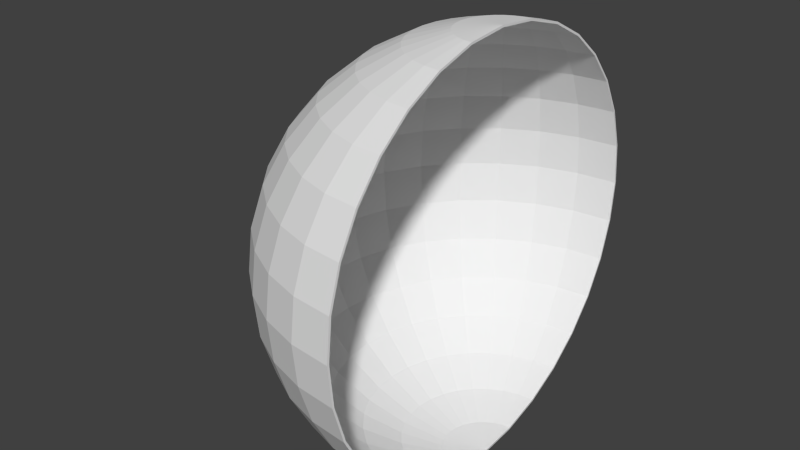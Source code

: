 # Source: semi_sphere.blend  (saved by Blender 2.73.0; exported with 4.5.12 LTS)
import bpy
from mathutils import Matrix  # noqa: F401  (used for matrix-valued properties, if any)

bpy.ops.wm.read_factory_settings(use_empty=True)
scene = bpy.context.scene
scene.name = 'Scene'

# ---- collections
col_collection_1 = bpy.data.collections.new('Collection 1'); scene.collection.children.link(col_collection_1)

# ---- world
world_world = bpy.data.worlds.new('World'); scene.world = world_world
world_world.color = (0.05088, 0.05088, 0.05088)
world_world.use_sun_shadow = False
world_world.sun_shadow_jitter_overblur = 0.0
world_world.cycles.sampling_method = 'MANUAL'
world_world.cycles.sample_map_resolution = 256

# ---- meshes
me_sphere = bpy.data.meshes.new('Sphere')
me_sphere.from_pydata([(-0.1951, 0.0, 0.9808), (-0.3827, 0.0, 0.9239), (-0.5556, 0.0, 0.8315), (-0.7071, 0.0, 0.7071), (-0.8315, 0.0, 0.5556), (-0.9239, 0.0, 0.3827), (-0.9808, 0.0, 0.1951), (-1.0, 0.0, 7.55e-08), (-0.9808, 0.0, -0.1951), (-0.9239, 0.0, -0.3827), (-0.8315, 0.0, -0.5556), (-0.7071, 0.0, -0.7071), (-0.5556, 0.0, -0.8315), (-0.3827, 0.0, -0.9239), (-0.1951, 0.0, -0.9808), (-0.1913, 0.03806, 0.9808), (-0.3753, 0.07466, 0.9239), (-0.5449, 0.1084, 0.8315), (-0.6935, 0.1379, 0.7071), (-0.8155, 0.1622, 0.5556), (-0.9061, 0.1802, 0.3827), (-0.9619, 0.1913, 0.1951), (-0.9808, 0.1951, 7.55e-08), (-0.9619, 0.1913, -0.1951), (-0.9061, 0.1802, -0.3827), (-0.8155, 0.1622, -0.5556), (-0.6935, 0.1379, -0.7071), (-0.5449, 0.1084, -0.8315), (-0.3753, 0.07466, -0.9239), (-0.1913, 0.03806, -0.9808), (-0.1802, 0.07466, 0.9808), (-0.3536, 0.1464, 0.9239), (-0.5133, 0.2126, 0.8315), (-0.6533, 0.2706, 0.7071), (-0.7682, 0.3182, 0.5556), (-0.8536, 0.3536, 0.3827), (-0.9061, 0.3753, 0.1951), (-0.9239, 0.3827, 7.55e-08), (-0.9061, 0.3753, -0.1951), (-0.8536, 0.3536, -0.3827), (-0.7682, 0.3182, -0.5556), (-0.6533, 0.2706, -0.7071), (-0.5133, 0.2126, -0.8315), (-0.3536, 0.1464, -0.9239), (-0.1802, 0.07466, -0.9808), (-0.1622, 0.1084, 0.9808), (-0.3182, 0.2126, 0.9239), (-0.4619, 0.3087, 0.8315), (-0.5879, 0.3928, 0.7071), (-0.6913, 0.4619, 0.5556), (-0.7682, 0.5133, 0.3827), (-0.8155, 0.5449, 0.1951), (-0.8315, 0.5556, 7.55e-08), (-0.8155, 0.5449, -0.1951), (-0.7682, 0.5133, -0.3827), (-0.6913, 0.4619, -0.5556), (-0.5879, 0.3928, -0.7071), (-0.4619, 0.3087, -0.8315), (-0.3182, 0.2126, -0.9239), (-0.1622, 0.1084, -0.9808), (-0.1379, 0.1379, 0.9808), (-0.2706, 0.2706, 0.9239), (-0.3928, 0.3928, 0.8315), (-0.5, 0.5, 0.7071), (-0.5879, 0.5879, 0.5556), (-0.6533, 0.6533, 0.3827), (-0.6935, 0.6935, 0.1951), (-0.7071, 0.7071, 7.55e-08), (-0.6935, 0.6935, -0.1951), (-0.6533, 0.6533, -0.3827), (-0.5879, 0.5879, -0.5556), (-0.5, 0.5, -0.7071), (-0.3928, 0.3928, -0.8315), (-0.2706, 0.2706, -0.9239), (-0.1379, 0.1379, -0.9808), (-0.1084, 0.1622, 0.9808), (-0.2126, 0.3182, 0.9239), (-0.3087, 0.4619, 0.8315), (-0.3928, 0.5879, 0.7071), (-0.4619, 0.6913, 0.5556), (-0.5133, 0.7682, 0.3827), (-0.5449, 0.8155, 0.1951), (-0.5556, 0.8315, 7.55e-08), (-0.5449, 0.8155, -0.1951), (-0.5133, 0.7682, -0.3827), (-0.4619, 0.6913, -0.5556), (-0.3928, 0.5879, -0.7071), (-0.3087, 0.4619, -0.8315), (-0.2126, 0.3182, -0.9239), (-0.1084, 0.1622, -0.9808), (-0.07466, 0.1802, 0.9808), (-0.1464, 0.3536, 0.9239), (-0.2126, 0.5133, 0.8315), (-0.2706, 0.6533, 0.7071), (-0.3182, 0.7682, 0.5556), (-0.3536, 0.8536, 0.3827), (-0.3753, 0.9061, 0.1951), (-0.3827, 0.9239, 7.55e-08), (-0.3753, 0.9061, -0.1951), (-0.3536, 0.8536, -0.3827), (-0.3182, 0.7682, -0.5556), (-0.2706, 0.6533, -0.7071), (-0.2126, 0.5133, -0.8315), (-0.1464, 0.3536, -0.9239), (-0.07466, 0.1802, -0.9808), (-0.03806, 0.1913, 0.9808), (-0.07466, 0.3753, 0.9239), (-0.1084, 0.5449, 0.8315), (-0.1379, 0.6935, 0.7071), (-0.1622, 0.8155, 0.5556), (-0.1802, 0.9061, 0.3827), (-0.1913, 0.9619, 0.1951), (-0.1951, 0.9808, 7.55e-08), (-0.1913, 0.9619, -0.1951), (-0.1802, 0.9061, -0.3827), (-0.1622, 0.8155, -0.5556), (-0.1379, 0.6935, -0.7071), (-0.1084, 0.5449, -0.8315), (-0.07466, 0.3753, -0.9239), (-0.03806, 0.1913, -0.9808), (3.266e-07, 0.1951, 0.9808), (3.192e-07, 0.3827, 0.9239), (3.117e-07, 0.5556, 0.8315), (3.192e-07, 0.7071, 0.7071), (3.341e-07, 0.8315, 0.5556), (2.745e-07, 0.9239, 0.3827), (3.937e-07, 0.9808, 0.1951), (3.788e-07, 1.0, 7.55e-08), (3.937e-07, 0.9808, -0.1951), (2.298e-07, 0.9239, -0.3827), (3.341e-07, 0.8315, -0.5556), (3.192e-07, 0.7071, -0.7071), (3.415e-07, 0.5556, -0.8315), (3.043e-07, 0.3827, -0.9239), (3.08e-07, 0.1951, -0.9808), (3.258e-07, 0.0, -1.0), (3.117e-07, -0.1951, 0.9808), (2.819e-07, -0.3827, 0.9239), (2.819e-07, -0.5556, 0.8315), (1.851e-07, -0.7071, 0.7071), (1.404e-07, -0.8315, 0.5556), (3.192e-07, -0.9239, 0.3827), (9.567e-08, -0.9808, 0.1951), (1.404e-07, -1.0, 7.55e-08), (9.567e-08, -0.9808, -0.1951), (3.192e-07, -0.9239, -0.3827), (1.404e-07, -0.8315, -0.5556), (1.851e-07, -0.7071, -0.7071), (2.596e-07, -0.5556, -0.8315), (2.521e-07, -0.3827, -0.9239), (3.155e-07, -0.1951, -0.9808), (-0.03806, -0.1913, 0.9808), (-0.07466, -0.3753, 0.9239), (-0.1084, -0.5449, 0.8315), (-0.1379, -0.6935, 0.7071), (-0.1622, -0.8155, 0.5556), (-0.1802, -0.9061, 0.3827), (-0.1913, -0.9619, 0.1951), (-0.1951, -0.9808, 7.55e-08), (-0.1913, -0.9619, -0.1951), (-0.1802, -0.9061, -0.3827), (-0.1622, -0.8155, -0.5556), (-0.1379, -0.6935, -0.7071), (-0.1084, -0.5449, -0.8315), (-0.07466, -0.3753, -0.9239), (-0.03806, -0.1913, -0.9808), (-0.07466, -0.1802, 0.9808), (-0.1464, -0.3536, 0.9239), (-0.2126, -0.5133, 0.8315), (-0.2706, -0.6533, 0.7071), (-0.3182, -0.7682, 0.5556), (-0.3536, -0.8536, 0.3827), (-0.3753, -0.9061, 0.1951), (-0.3827, -0.9239, 7.55e-08), (-0.3753, -0.9061, -0.1951), (-0.3536, -0.8536, -0.3827), (-0.3182, -0.7682, -0.5556), (-0.2706, -0.6533, -0.7071), (-0.2126, -0.5133, -0.8315), (-0.1464, -0.3536, -0.9239), (-0.07466, -0.1802, -0.9808), (-0.1084, -0.1622, 0.9808), (-0.2126, -0.3182, 0.9239), (-0.3087, -0.4619, 0.8315), (-0.3928, -0.5879, 0.7071), (-0.4619, -0.6913, 0.5556), (-0.5133, -0.7682, 0.3827), (-0.5449, -0.8155, 0.1951), (-0.5556, -0.8315, 7.55e-08), (-0.5449, -0.8155, -0.1951), (-0.5133, -0.7682, -0.3827), (-0.4619, -0.6913, -0.5556), (-0.3928, -0.5879, -0.7071), (-0.3087, -0.4619, -0.8315), (-0.2126, -0.3182, -0.9239), (-0.1084, -0.1622, -0.9808), (-0.1379, -0.1379, 0.9808), (-0.2706, -0.2706, 0.9239), (-0.3928, -0.3928, 0.8315), (-0.5, -0.5, 0.7071), (-0.5879, -0.5879, 0.5556), (-0.6533, -0.6533, 0.3827), (-0.6935, -0.6935, 0.1951), (-0.7071, -0.7071, 7.55e-08), (-0.6935, -0.6935, -0.1951), (-0.6533, -0.6533, -0.3827), (-0.5879, -0.5879, -0.5556), (-0.5, -0.5, -0.7071), (-0.3928, -0.3928, -0.8315), (-0.2706, -0.2706, -0.9239), (-0.1379, -0.1379, -0.9808), (-0.1622, -0.1084, 0.9808), (-0.3182, -0.2126, 0.9239), (-0.4619, -0.3087, 0.8315), (-0.5879, -0.3928, 0.7071), (-0.6913, -0.4619, 0.5556), (-0.7682, -0.5133, 0.3827), (-0.8155, -0.5449, 0.1951), (-0.8315, -0.5556, 7.55e-08), (-0.8155, -0.5449, -0.1951), (-0.7682, -0.5133, -0.3827), (-0.6913, -0.4619, -0.5556), (-0.5879, -0.3928, -0.7071), (-0.4619, -0.3087, -0.8315), (-0.3182, -0.2126, -0.9239), (-0.1622, -0.1084, -0.9808), (2.48e-08, -1.247e-07, 1.0), (-0.1802, -0.07466, 0.9808), (-0.3536, -0.1464, 0.9239), (-0.5133, -0.2126, 0.8315), (-0.6533, -0.2706, 0.7071), (-0.7682, -0.3182, 0.5556), (-0.8536, -0.3536, 0.3827), (-0.9061, -0.3753, 0.1951), (-0.9239, -0.3827, 7.55e-08), (-0.9061, -0.3753, -0.1951), (-0.8536, -0.3536, -0.3827), (-0.7682, -0.3182, -0.5556), (-0.6533, -0.2706, -0.7071), (-0.5133, -0.2126, -0.8315), (-0.3536, -0.1464, -0.9239), (-0.1802, -0.07466, -0.9808), (-0.1913, -0.03806, 0.9808), (-0.3753, -0.07466, 0.9239), (-0.5449, -0.1084, 0.8315), (-0.6935, -0.1379, 0.7071), (-0.8155, -0.1622, 0.5556), (-0.9061, -0.1802, 0.3827), (-0.9619, -0.1913, 0.1951), (-0.9808, -0.1951, 7.55e-08), (-0.9619, -0.1913, -0.1951), (-0.9061, -0.1802, -0.3827), (-0.8155, -0.1622, -0.5556), (-0.6935, -0.1379, -0.7071), (-0.5449, -0.1084, -0.8315), (-0.3753, -0.07466, -0.9239), (-0.1913, -0.03806, -0.9808), (-0.1931, 0.0, 0.971), (-0.3788, 0.0, 0.9147), (-0.55, 0.0, 0.8232), (-0.7, 0.0, 0.7001), (-0.8231, 0.0, 0.55), (-0.9146, 0.0, 0.3789), (-0.971, 0.0, 0.1932), (-0.99, 0.0, 7.55e-08), (-0.971, 0.0, -0.1932), (-0.9146, 0.0, -0.3789), (-0.8231, 0.0, -0.55), (-0.7, 0.0, -0.7001), (-0.55, 0.0, -0.8232), (-0.3788, 0.0, -0.9147), (-0.1931, 0.0, -0.971), (-0.1894, 0.03767, 0.971), (-0.3715, 0.0739, 0.9147), (-0.5394, 0.1073, 0.8232), (-0.6866, 0.1366, 0.7001), (-0.8073, 0.1606, 0.55), (-0.8971, 0.1784, 0.3789), (-0.9523, 0.1894, 0.1932), (-0.971, 0.1931, 7.55e-08), (-0.9523, 0.1894, -0.1932), (-0.8971, 0.1784, -0.3789), (-0.8073, 0.1606, -0.55), (-0.6866, 0.1366, -0.7001), (-0.5394, 0.1073, -0.8232), (-0.3715, 0.0739, -0.9147), (-0.1894, 0.03767, -0.971), (-0.1784, 0.07389, 0.971), (-0.35, 0.145, 0.9147), (-0.5081, 0.2105, 0.8232), (-0.6467, 0.2679, 0.7001), (-0.7605, 0.315, 0.55), (-0.845, 0.35, 0.3789), (-0.8971, 0.3716, 0.1932), (-0.9146, 0.3789, 7.55e-08), (-0.8971, 0.3716, -0.1932), (-0.845, 0.35, -0.3789), (-0.7605, 0.315, -0.55), (-0.6467, 0.2679, -0.7001), (-0.5081, 0.2105, -0.8232), (-0.35, 0.145, -0.9147), (-0.1784, 0.07389, -0.971), (-0.1605, 0.1073, 0.971), (-0.315, 0.2105, 0.9147), (-0.4573, 0.3055, 0.8232), (-0.582, 0.3889, 0.7001), (-0.6844, 0.4573, 0.55), (-0.7605, 0.5081, 0.3789), (-0.8073, 0.5394, 0.1932), (-0.8232, 0.55, 7.55e-08), (-0.8073, 0.5394, -0.1932), (-0.7605, 0.5081, -0.3789), (-0.6844, 0.4573, -0.55), (-0.582, 0.3889, -0.7001), (-0.4573, 0.3055, -0.8232), (-0.315, 0.2105, -0.9147), (-0.1605, 0.1073, -0.971), (-0.1365, 0.1365, 0.971), (-0.2679, 0.2679, 0.9147), (-0.3889, 0.3889, 0.8232), (-0.495, 0.495, 0.7001), (-0.582, 0.582, 0.55), (-0.6467, 0.6467, 0.3789), (-0.6866, 0.6866, 0.1932), (-0.7, 0.7, 7.55e-08), (-0.6866, 0.6866, -0.1932), (-0.6467, 0.6467, -0.3789), (-0.582, 0.582, -0.55), (-0.495, 0.495, -0.7001), (-0.3889, 0.3889, -0.8232), (-0.2679, 0.2679, -0.9147), (-0.1365, 0.1365, -0.971), (-0.1073, 0.1605, 0.971), (-0.2105, 0.315, 0.9147), (-0.3055, 0.4573, 0.8232), (-0.3889, 0.582, 0.7001), (-0.4573, 0.6844, 0.55), (-0.5081, 0.7605, 0.3789), (-0.5394, 0.8073, 0.1932), (-0.55, 0.8232, 7.55e-08), (-0.5394, 0.8073, -0.1932), (-0.5081, 0.7605, -0.3789), (-0.4573, 0.6844, -0.55), (-0.3889, 0.582, -0.7001), (-0.3055, 0.4573, -0.8232), (-0.2105, 0.315, -0.9147), (-0.1073, 0.1605, -0.971), (-0.07389, 0.1784, 0.971), (-0.145, 0.35, 0.9147), (-0.2105, 0.5081, 0.8232), (-0.2679, 0.6467, 0.7001), (-0.315, 0.7605, 0.55), (-0.35, 0.845, 0.3789), (-0.3716, 0.8971, 0.1932), (-0.3789, 0.9146, 7.55e-08), (-0.3716, 0.8971, -0.1932), (-0.35, 0.845, -0.3789), (-0.315, 0.7605, -0.55), (-0.2679, 0.6467, -0.7001), (-0.2105, 0.5081, -0.8232), (-0.145, 0.35, -0.9147), (-0.07389, 0.1784, -0.971), (-0.03767, 0.1894, 0.971), (-0.0739, 0.3715, 0.9147), (-0.1073, 0.5394, 0.8232), (-0.1366, 0.6866, 0.7001), (-0.1606, 0.8073, 0.55), (-0.1784, 0.8971, 0.3789), (-0.1894, 0.9523, 0.1932), (-0.1931, 0.971, 7.55e-08), (-0.1894, 0.9523, -0.1932), (-0.1784, 0.8971, -0.3789), (-0.1606, 0.8073, -0.55), (-0.1366, 0.6866, -0.7001), (-0.1073, 0.5394, -0.8232), (-0.0739, 0.3715, -0.9147), (-0.03767, 0.1894, -0.971), (0.0001981, 0.1931, 0.971), (0.0003818, 0.3788, 0.9147), (0.0005506, 0.55, 0.8232), (0.000698, 0.7, 0.7001), (0.0008182, 0.8232, 0.5501), (0.0009073, 0.9147, 0.3789), (0.000962, 0.971, 0.1932), (0.0009803, 0.99, 7.55e-08), (0.000962, 0.971, -0.1932), (0.0009072, 0.9147, -0.3789), (0.0008182, 0.8232, -0.5501), (0.000698, 0.7, -0.7001), (0.0005506, 0.55, -0.8232), (0.0003818, 0.3788, -0.9147), (0.0001981, 0.1931, -0.971), (0.0006299, 0.0, -0.99), (0.0001981, -0.1931, 0.971), (0.0003818, -0.3788, 0.9147), (0.0005505, -0.55, 0.8232), (0.0006978, -0.7, 0.7001), (0.000818, -0.8232, 0.5501), (0.0009073, -0.9147, 0.3789), (0.0009617, -0.971, 0.1932), (0.0009801, -0.99, 7.55e-08), (0.0009617, -0.971, -0.1932), (0.0009073, -0.9147, -0.3789), (0.000818, -0.8232, -0.5501), (0.0006978, -0.7, -0.7001), (0.0005505, -0.55, -0.8232), (0.0003817, -0.3788, -0.9147), (0.0001981, -0.1931, -0.971), (-0.03767, -0.1894, 0.971), (-0.0739, -0.3715, 0.9147), (-0.1073, -0.5394, 0.8232), (-0.1366, -0.6866, 0.7001), (-0.1606, -0.8073, 0.55), (-0.1784, -0.8971, 0.3789), (-0.1894, -0.9523, 0.1932), (-0.1931, -0.971, 7.55e-08), (-0.1894, -0.9523, -0.1932), (-0.1784, -0.8971, -0.3789), (-0.1606, -0.8073, -0.55), (-0.1366, -0.6866, -0.7001), (-0.1073, -0.5394, -0.8232), (-0.0739, -0.3715, -0.9147), (-0.03767, -0.1894, -0.971), (-0.07389, -0.1784, 0.971), (-0.145, -0.35, 0.9147), (-0.2105, -0.5081, 0.8232), (-0.2679, -0.6467, 0.7001), (-0.315, -0.7605, 0.55), (-0.35, -0.845, 0.3789), (-0.3716, -0.8971, 0.1932), (-0.3789, -0.9146, 7.55e-08), (-0.3716, -0.8971, -0.1932), (-0.35, -0.845, -0.3789), (-0.315, -0.7605, -0.55), (-0.2679, -0.6467, -0.7001), (-0.2105, -0.5081, -0.8232), (-0.145, -0.35, -0.9147), (-0.07389, -0.1784, -0.971), (-0.1073, -0.1605, 0.971), (-0.2105, -0.315, 0.9147), (-0.3055, -0.4573, 0.8232), (-0.3889, -0.582, 0.7001), (-0.4573, -0.6844, 0.55), (-0.5081, -0.7605, 0.3789), (-0.5394, -0.8073, 0.1932), (-0.55, -0.8232, 7.55e-08), (-0.5394, -0.8073, -0.1932), (-0.5081, -0.7605, -0.3789), (-0.4573, -0.6844, -0.55), (-0.3889, -0.582, -0.7001), (-0.3055, -0.4573, -0.8232), (-0.2105, -0.315, -0.9147), (-0.1073, -0.1605, -0.971), (-0.1365, -0.1365, 0.971), (-0.2679, -0.2679, 0.9147), (-0.3889, -0.3889, 0.8232), (-0.495, -0.495, 0.7001), (-0.582, -0.582, 0.55), (-0.6467, -0.6467, 0.3789), (-0.6866, -0.6866, 0.1932), (-0.7, -0.7, 7.55e-08), (-0.6866, -0.6866, -0.1932), (-0.6467, -0.6467, -0.3789), (-0.582, -0.582, -0.55), (-0.495, -0.495, -0.7001), (-0.3889, -0.3889, -0.8232), (-0.2679, -0.2679, -0.9147), (-0.1365, -0.1365, -0.971), (-0.1605, -0.1073, 0.971), (-0.315, -0.2105, 0.9147), (-0.4573, -0.3055, 0.8232), (-0.582, -0.3889, 0.7001), (-0.6844, -0.4573, 0.55), (-0.7605, -0.5081, 0.3789), (-0.8073, -0.5394, 0.1932), (-0.8232, -0.55, 7.55e-08), (-0.8073, -0.5394, -0.1932), (-0.7605, -0.5081, -0.3789), (-0.6844, -0.4573, -0.55), (-0.582, -0.3889, -0.7001), (-0.4573, -0.3055, -0.8232), (-0.315, -0.2105, -0.9147), (-0.1605, -0.1073, -0.971), (0.0006296, -1.247e-07, 0.99), (-0.1784, -0.07389, 0.971), (-0.35, -0.145, 0.9147), (-0.5081, -0.2105, 0.8232), (-0.6467, -0.2679, 0.7001), (-0.7605, -0.315, 0.55), (-0.845, -0.35, 0.3789), (-0.8971, -0.3716, 0.1932), (-0.9146, -0.3789, 7.55e-08), (-0.8971, -0.3716, -0.1932), (-0.845, -0.35, -0.3789), (-0.7605, -0.315, -0.55), (-0.6467, -0.2679, -0.7001), (-0.5081, -0.2105, -0.8232), (-0.35, -0.145, -0.9147), (-0.1784, -0.07389, -0.971), (-0.1894, -0.03767, 0.971), (-0.3715, -0.0739, 0.9147), (-0.5394, -0.1073, 0.8232), (-0.6866, -0.1366, 0.7001), (-0.8073, -0.1606, 0.55), (-0.8971, -0.1784, 0.3789), (-0.9523, -0.1894, 0.1932), (-0.971, -0.1931, 7.55e-08), (-0.9523, -0.1894, -0.1932), (-0.8971, -0.1784, -0.3789), (-0.8073, -0.1606, -0.55), (-0.6866, -0.1366, -0.7001), (-0.5394, -0.1073, -0.8232), (-0.3715, -0.0739, -0.9147), (-0.1894, -0.03767, -0.971)], [], [(4, 3, 18, 19), (2, 1, 16, 17), (13, 12, 27, 28), (11, 10, 25, 26), (9, 8, 23, 24), (7, 6, 21, 22), (5, 4, 19, 20), (3, 2, 17, 18), (14, 13, 28, 29), (1, 0, 15, 16), (12, 11, 26, 27), (10, 9, 24, 25), (8, 7, 22, 23), (6, 5, 20, 21), (25, 24, 39, 40), (23, 22, 37, 38), (21, 20, 35, 36), (19, 18, 33, 34), (17, 16, 31, 32), (28, 27, 42, 43), (26, 25, 40, 41), (24, 23, 38, 39), (22, 21, 36, 37), (20, 19, 34, 35), (18, 17, 32, 33), (29, 28, 43, 44), (16, 15, 30, 31), (27, 26, 41, 42), (40, 39, 54, 55), (38, 37, 52, 53), (36, 35, 50, 51), (34, 33, 48, 49), (32, 31, 46, 47), (43, 42, 57, 58), (41, 40, 55, 56), (39, 38, 53, 54), (37, 36, 51, 52), (35, 34, 49, 50), (33, 32, 47, 48), (44, 43, 58, 59), (31, 30, 45, 46), (42, 41, 56, 57), (55, 54, 69, 70), (53, 52, 67, 68), (51, 50, 65, 66), (49, 48, 63, 64), (47, 46, 61, 62), (58, 57, 72, 73), (56, 55, 70, 71), (54, 53, 68, 69), (52, 51, 66, 67), (50, 49, 64, 65), (48, 47, 62, 63), (59, 58, 73, 74), (46, 45, 60, 61), (57, 56, 71, 72), (70, 69, 84, 85), (68, 67, 82, 83), (66, 65, 80, 81), (64, 63, 78, 79), (62, 61, 76, 77), (73, 72, 87, 88), (71, 70, 85, 86), (69, 68, 83, 84), (67, 66, 81, 82), (65, 64, 79, 80), (63, 62, 77, 78), (74, 73, 88, 89), (61, 60, 75, 76), (72, 71, 86, 87), (85, 84, 99, 100), (83, 82, 97, 98), (81, 80, 95, 96), (79, 78, 93, 94), (77, 76, 91, 92), (88, 87, 102, 103), (86, 85, 100, 101), (84, 83, 98, 99), (82, 81, 96, 97), (80, 79, 94, 95), (78, 77, 92, 93), (89, 88, 103, 104), (76, 75, 90, 91), (87, 86, 101, 102), (100, 99, 114, 115), (98, 97, 112, 113), (96, 95, 110, 111), (94, 93, 108, 109), (92, 91, 106, 107), (103, 102, 117, 118), (101, 100, 115, 116), (99, 98, 113, 114), (97, 96, 111, 112), (95, 94, 109, 110), (93, 92, 107, 108), (104, 103, 118, 119), (91, 90, 105, 106), (102, 101, 116, 117), (115, 114, 129, 130), (113, 112, 127, 128), (111, 110, 125, 126), (109, 108, 123, 124), (107, 106, 121, 122), (118, 117, 132, 133), (116, 115, 130, 131), (114, 113, 128, 129), (112, 111, 126, 127), (110, 109, 124, 125), (108, 107, 122, 123), (119, 118, 133, 134), (106, 105, 120, 121), (117, 116, 131, 132), (146, 145, 160, 161), (144, 143, 158, 159), (142, 141, 156, 157), (140, 139, 154, 155), (138, 137, 152, 153), (149, 148, 163, 164), (147, 146, 161, 162), (145, 144, 159, 160), (143, 142, 157, 158), (141, 140, 155, 156), (139, 138, 153, 154), (150, 149, 164, 165), (137, 136, 151, 152), (148, 147, 162, 163), (161, 160, 175, 176), (159, 158, 173, 174), (157, 156, 171, 172), (155, 154, 169, 170), (153, 152, 167, 168), (164, 163, 178, 179), (162, 161, 176, 177), (160, 159, 174, 175), (158, 157, 172, 173), (156, 155, 170, 171), (154, 153, 168, 169), (165, 164, 179, 180), (152, 151, 166, 167), (163, 162, 177, 178), (176, 175, 190, 191), (174, 173, 188, 189), (172, 171, 186, 187), (170, 169, 184, 185), (168, 167, 182, 183), (179, 178, 193, 194), (177, 176, 191, 192), (175, 174, 189, 190), (173, 172, 187, 188), (171, 170, 185, 186), (169, 168, 183, 184), (180, 179, 194, 195), (167, 166, 181, 182), (178, 177, 192, 193), (191, 190, 205, 206), (189, 188, 203, 204), (187, 186, 201, 202), (185, 184, 199, 200), (183, 182, 197, 198), (194, 193, 208, 209), (192, 191, 206, 207), (190, 189, 204, 205), (188, 187, 202, 203), (186, 185, 200, 201), (184, 183, 198, 199), (195, 194, 209, 210), (182, 181, 196, 197), (193, 192, 207, 208), (206, 205, 220, 221), (204, 203, 218, 219), (202, 201, 216, 217), (200, 199, 214, 215), (198, 197, 212, 213), (209, 208, 223, 224), (207, 206, 221, 222), (205, 204, 219, 220), (203, 202, 217, 218), (201, 200, 215, 216), (199, 198, 213, 214), (210, 209, 224, 225), (197, 196, 211, 212), (208, 207, 222, 223), (221, 220, 236, 237), (219, 218, 234, 235), (217, 216, 232, 233), (215, 214, 230, 231), (213, 212, 228, 229), (224, 223, 239, 240), (222, 221, 237, 238), (220, 219, 235, 236), (218, 217, 233, 234), (216, 215, 231, 232), (214, 213, 229, 230), (225, 224, 240, 241), (212, 211, 227, 228), (223, 222, 238, 239), (237, 236, 251, 252), (235, 234, 249, 250), (233, 232, 247, 248), (231, 230, 245, 246), (229, 228, 243, 244), (240, 239, 254, 255), (238, 237, 252, 253), (236, 235, 250, 251), (234, 233, 248, 249), (232, 231, 246, 247), (230, 229, 244, 245), (241, 240, 255, 256), (228, 227, 242, 243), (239, 238, 253, 254), (135, 14, 29), (0, 226, 15), (135, 29, 44), (15, 226, 30), (135, 44, 59), (30, 226, 45), (135, 59, 74), (45, 226, 60), (135, 74, 89), (60, 226, 75), (135, 89, 104), (75, 226, 90), (135, 104, 119), (90, 226, 105), (135, 119, 134), (105, 226, 120), (135, 150, 165), (136, 226, 151), (135, 165, 180), (151, 226, 166), (135, 180, 195), (166, 226, 181), (135, 195, 210), (181, 226, 196), (135, 210, 225), (196, 226, 211), (135, 225, 241), (211, 226, 227), (135, 241, 256), (227, 226, 242), (252, 251, 9, 10), (250, 249, 7, 8), (248, 247, 5, 6), (246, 245, 3, 4), (135, 256, 14), (244, 243, 1, 2), (255, 254, 12, 13), (242, 226, 0), (253, 252, 10, 11), (251, 250, 8, 9), (249, 248, 6, 7), (247, 246, 4, 5), (245, 244, 2, 3), (256, 255, 13, 14), (243, 242, 0, 1), (254, 253, 11, 12), (276, 275, 260, 261), (274, 273, 258, 259), (285, 284, 269, 270), (283, 282, 267, 268), (281, 280, 265, 266), (279, 278, 263, 264), (277, 276, 261, 262), (275, 274, 259, 260), (286, 285, 270, 271), (273, 272, 257, 258), (284, 283, 268, 269), (282, 281, 266, 267), (280, 279, 264, 265), (278, 277, 262, 263), (297, 296, 281, 282), (295, 294, 279, 280), (293, 292, 277, 278), (291, 290, 275, 276), (289, 288, 273, 274), (300, 299, 284, 285), (298, 297, 282, 283), (296, 295, 280, 281), (294, 293, 278, 279), (292, 291, 276, 277), (290, 289, 274, 275), (301, 300, 285, 286), (288, 287, 272, 273), (299, 298, 283, 284), (312, 311, 296, 297), (310, 309, 294, 295), (308, 307, 292, 293), (306, 305, 290, 291), (304, 303, 288, 289), (315, 314, 299, 300), (313, 312, 297, 298), (311, 310, 295, 296), (309, 308, 293, 294), (307, 306, 291, 292), (305, 304, 289, 290), (316, 315, 300, 301), (303, 302, 287, 288), (314, 313, 298, 299), (327, 326, 311, 312), (325, 324, 309, 310), (323, 322, 307, 308), (321, 320, 305, 306), (319, 318, 303, 304), (330, 329, 314, 315), (328, 327, 312, 313), (326, 325, 310, 311), (324, 323, 308, 309), (322, 321, 306, 307), (320, 319, 304, 305), (331, 330, 315, 316), (318, 317, 302, 303), (329, 328, 313, 314), (342, 341, 326, 327), (340, 339, 324, 325), (338, 337, 322, 323), (336, 335, 320, 321), (334, 333, 318, 319), (345, 344, 329, 330), (343, 342, 327, 328), (341, 340, 325, 326), (339, 338, 323, 324), (337, 336, 321, 322), (335, 334, 319, 320), (346, 345, 330, 331), (333, 332, 317, 318), (344, 343, 328, 329), (357, 356, 341, 342), (355, 354, 339, 340), (353, 352, 337, 338), (351, 350, 335, 336), (349, 348, 333, 334), (360, 359, 344, 345), (358, 357, 342, 343), (356, 355, 340, 341), (354, 353, 338, 339), (352, 351, 336, 337), (350, 349, 334, 335), (361, 360, 345, 346), (348, 347, 332, 333), (359, 358, 343, 344), (372, 371, 356, 357), (370, 369, 354, 355), (368, 367, 352, 353), (366, 365, 350, 351), (364, 363, 348, 349), (375, 374, 359, 360), (373, 372, 357, 358), (371, 370, 355, 356), (369, 368, 353, 354), (367, 366, 351, 352), (365, 364, 349, 350), (376, 375, 360, 361), (363, 362, 347, 348), (374, 373, 358, 359), (387, 386, 371, 372), (385, 384, 369, 370), (383, 382, 367, 368), (381, 380, 365, 366), (379, 378, 363, 364), (390, 389, 374, 375), (388, 387, 372, 373), (386, 385, 370, 371), (384, 383, 368, 369), (382, 381, 366, 367), (380, 379, 364, 365), (391, 390, 375, 376), (378, 377, 362, 363), (389, 388, 373, 374), (418, 417, 402, 403), (416, 415, 400, 401), (414, 413, 398, 399), (412, 411, 396, 397), (410, 409, 394, 395), (421, 420, 405, 406), (419, 418, 403, 404), (417, 416, 401, 402), (415, 414, 399, 400), (413, 412, 397, 398), (411, 410, 395, 396), (422, 421, 406, 407), (409, 408, 393, 394), (420, 419, 404, 405), (433, 432, 417, 418), (431, 430, 415, 416), (429, 428, 413, 414), (427, 426, 411, 412), (425, 424, 409, 410), (436, 435, 420, 421), (434, 433, 418, 419), (432, 431, 416, 417), (430, 429, 414, 415), (428, 427, 412, 413), (426, 425, 410, 411), (437, 436, 421, 422), (424, 423, 408, 409), (435, 434, 419, 420), (448, 447, 432, 433), (446, 445, 430, 431), (444, 443, 428, 429), (442, 441, 426, 427), (440, 439, 424, 425), (451, 450, 435, 436), (449, 448, 433, 434), (447, 446, 431, 432), (445, 444, 429, 430), (443, 442, 427, 428), (441, 440, 425, 426), (452, 451, 436, 437), (439, 438, 423, 424), (450, 449, 434, 435), (463, 462, 447, 448), (461, 460, 445, 446), (459, 458, 443, 444), (457, 456, 441, 442), (455, 454, 439, 440), (466, 465, 450, 451), (464, 463, 448, 449), (462, 461, 446, 447), (460, 459, 444, 445), (458, 457, 442, 443), (456, 455, 440, 441), (467, 466, 451, 452), (454, 453, 438, 439), (465, 464, 449, 450), (478, 477, 462, 463), (476, 475, 460, 461), (474, 473, 458, 459), (472, 471, 456, 457), (470, 469, 454, 455), (481, 480, 465, 466), (479, 478, 463, 464), (477, 476, 461, 462), (475, 474, 459, 460), (473, 472, 457, 458), (471, 470, 455, 456), (482, 481, 466, 467), (469, 468, 453, 454), (480, 479, 464, 465), (494, 493, 477, 478), (492, 491, 475, 476), (490, 489, 473, 474), (488, 487, 471, 472), (486, 485, 469, 470), (497, 496, 480, 481), (495, 494, 478, 479), (493, 492, 476, 477), (491, 490, 474, 475), (489, 488, 472, 473), (487, 486, 470, 471), (498, 497, 481, 482), (485, 484, 468, 469), (496, 495, 479, 480), (509, 508, 493, 494), (507, 506, 491, 492), (505, 504, 489, 490), (503, 502, 487, 488), (501, 500, 485, 486), (512, 511, 496, 497), (510, 509, 494, 495), (508, 507, 492, 493), (506, 505, 490, 491), (504, 503, 488, 489), (502, 501, 486, 487), (513, 512, 497, 498), (500, 499, 484, 485), (511, 510, 495, 496), (286, 271, 392), (272, 483, 257), (301, 286, 392), (287, 483, 272), (316, 301, 392), (302, 483, 287), (331, 316, 392), (317, 483, 302), (346, 331, 392), (332, 483, 317), (361, 346, 392), (347, 483, 332), (376, 361, 392), (362, 483, 347), (391, 376, 392), (377, 483, 362), (422, 407, 392), (408, 483, 393), (437, 422, 392), (423, 483, 408), (452, 437, 392), (438, 483, 423), (467, 452, 392), (453, 483, 438), (482, 467, 392), (468, 483, 453), (498, 482, 392), (484, 483, 468), (513, 498, 392), (499, 483, 484), (267, 266, 508, 509), (265, 264, 506, 507), (263, 262, 504, 505), (261, 260, 502, 503), (271, 513, 392), (259, 258, 500, 501), (270, 269, 511, 512), (257, 483, 499), (268, 267, 509, 510), (266, 265, 507, 508), (264, 263, 505, 506), (262, 261, 503, 504), (260, 259, 501, 502), (271, 270, 512, 513), (258, 257, 499, 500), (269, 268, 510, 511), (121, 120, 377, 378), (122, 121, 378, 379), (123, 122, 379, 380), (124, 123, 380, 381), (125, 124, 381, 382), (126, 125, 382, 383), (127, 126, 383, 384), (128, 127, 384, 385), (129, 128, 385, 386), (130, 129, 386, 387), (131, 130, 387, 388), (132, 131, 388, 389), (133, 132, 389, 390), (134, 133, 390, 391), (136, 137, 394, 393), (137, 138, 395, 394), (138, 139, 396, 395), (139, 140, 397, 396), (140, 141, 398, 397), (141, 142, 399, 398), (142, 143, 400, 399), (143, 144, 401, 400), (144, 145, 402, 401), (145, 146, 403, 402), (146, 147, 404, 403), (147, 148, 405, 404), (148, 149, 406, 405), (149, 150, 407, 406), (120, 226, 483, 377), (135, 134, 391, 392), (226, 136, 393, 483), (150, 135, 392, 407)])
me_sphere.use_remesh_preserve_volume = False
me_sphere.use_remesh_preserve_attributes = False
me_sphere.use_mirror_vertex_groups = False
me_sphere.update()

# ---- objects
ob_sphere = bpy.data.objects.new('Sphere', me_sphere)

# ---- transforms, parenting, visibility, modifiers, constraints
ob_sphere.location = (0.0, 0.0, 0.0)
ob_sphere.lineart.crease_threshold = 0.0

# ---- collection membership
col_collection_1.objects.link(ob_sphere)

# ---- scene / render settings (as saved in the file)
scene.frame_start = 1; scene.frame_end = 250; scene.frame_set(0)
scene.render.engine = 'BLENDER_EEVEE_NEXT'
scene.render.resolution_percentage = 50
scene.render.dither_intensity = 0.0
scene.cycles.use_denoising = False
scene.cycles.samples = 10
scene.cycles.sampling_pattern = 'TABULATED_SOBOL'
scene.cycles.light_sampling_threshold = 0.0
scene.cycles.use_adaptive_sampling = False
scene.cycles.use_light_tree = False
scene.cycles.blur_glossy = 0.0
scene.cycles.pixel_filter_type = 'GAUSSIAN'
scene.cycles.sample_clamp_indirect = 0.0
scene.view_settings.view_transform = 'Standard'
bpy.context.view_layer.update()

# ---- added for rendering (the .blend has no active camera and no usable light): camera, sun
cam_auto = bpy.data.cameras.new('AutoCamera')
cam_auto.lens = 50.0
cam_auto.sensor_width = 36.0
cam_auto.clip_end = 1000.0
ob_auto_camera = bpy.data.objects.new('AutoCamera', cam_auto)
scene.collection.objects.link(ob_auto_camera)
ob_auto_camera.location = (2.27647, -3.33117, 2.22078)
ob_auto_camera.rotation_euler = (1.09748, -7.21219e-08, 0.694738)
scene.camera = ob_auto_camera
light_auto_sun = bpy.data.lights.new('AutoSun', 'SUN')
light_auto_sun.energy = 3.0
light_auto_sun.angle = 0.0523599
ob_auto_sun = bpy.data.objects.new('AutoSun', light_auto_sun)
scene.collection.objects.link(ob_auto_sun)
ob_auto_sun.rotation_euler = (0.872665, 0.174533, 0.523599)
bpy.context.view_layer.update()
